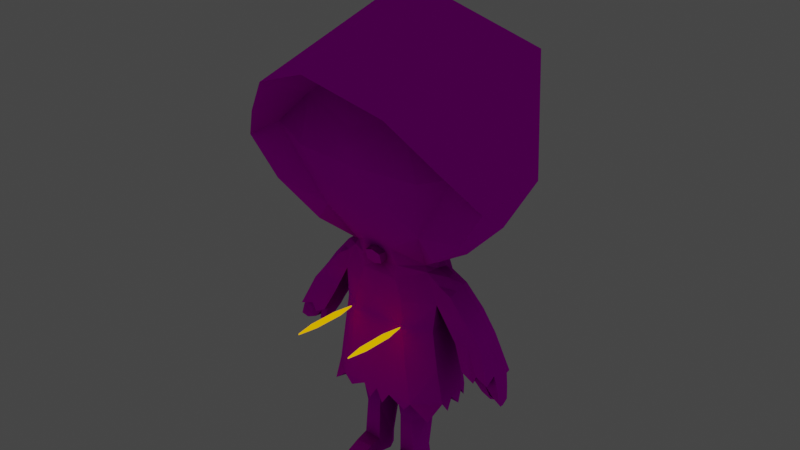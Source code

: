 # Source: character.blend  (saved by Blender 2.83.18; exported with 4.5.12 LTS)
import bpy
from mathutils import Matrix  # noqa: F401  (used for matrix-valued properties, if any)

bpy.ops.wm.read_factory_settings(use_empty=True)
scene = bpy.context.scene
scene.name = 'Scene'

# ---- images (referenced by path relative to the original .blend; pixels are not part of the script)
import os
ASSET_DIR = os.environ.get("B2B_ASSET_DIR", "")  # directory of the original .blend (textures are referenced by path, not embedded)
HERE = os.path.dirname(os.path.abspath(__file__))  # packed textures are extracted next to this script under _unpacked/

def load_image(name, relpath, width, height, colorspace="sRGB"):
    """Load a texture the original file referenced (path relative to the .blend, or extracted next to this script)."""
    p = next((c for c in (os.path.join(HERE, relpath), os.path.join(ASSET_DIR, relpath)) if relpath and os.path.exists(c)), "")
    if p:
        img = bpy.data.images.load(p, check_existing=True)
        img.name = name
    else:  # same state as the original file: an image datablock whose file is absent (Cycles renders it pink)
        img = bpy.data.images.new(name, width, height)
        img.source = "FILE"
        img.filepath = "//" + (relpath or name)
    img.colorspace_settings.name = colorspace
    return img
img_character_uvs_color_no_mesh_png_001 = load_image('character UVs color no mesh.png.001', 'character UVs color no mesh.png', 1024, 1024, 'sRGB')

# ---- materials (node trees are filled in below, after node groups)
mat_material_001 = bpy.data.materials.new('Material.001')
mat_material_002 = bpy.data.materials.new('Material.002')
mat_material_002.diffuse_color = (1.0, 0.9335, 0.9626, 1.0)

# ---- material node trees
mat_material_001.use_nodes = True; mat_material_001.node_tree.nodes.clear()
_N = mat_material_001.node_tree.nodes; _L = mat_material_001.node_tree.links
n0 = _N.new('ShaderNodeOutputMaterial'); n0.name = 'Material Output'; n0.location = (601, 309)
n1 = _N.new('ShaderNodeAmbientOcclusion'); n1.name = 'Ambient Occlusion'; n1.location = (-417, 26)
n1.width = 171
n2 = _N.new('ShaderNodeTexImage'); n2.name = 'Image Texture'; n2.location = (-478, 320)
n2.image = img_character_uvs_color_no_mesh_png_001
n3 = _N.new('ShaderNodeBsdfDiffuse'); n3.name = 'Diffuse BSDF'; n3.location = (371, 323)
n3.inputs[1].default_value = 1.0
n4 = _N.new('ShaderNodeInvert'); n4.name = 'Invert'; n4.location = (-204, 84)
n5 = _N.new('ShaderNodeVectorMath'); n5.name = 'Vector Math'; n5.location = (59, 331)
n5.operation = 'SUBTRACT'
_L.new(n1.outputs[0], n4.inputs[1])
_L.new(n2.outputs[0], n5.inputs[0])
_L.new(n5.outputs[0], n3.inputs[0])
_L.new(n3.outputs[0], n0.inputs[0])
_L.new(n4.outputs[0], n5.inputs[1])
n0.is_active_output = True
mat_material_002.use_nodes = True; mat_material_002.node_tree.nodes.clear()
_N = mat_material_002.node_tree.nodes; _L = mat_material_002.node_tree.links
n0 = _N.new('ShaderNodeOutputMaterial'); n0.name = 'Material Output'; n0.location = (300, 300)
n1 = _N.new('ShaderNodeEmission'); n1.name = 'Emission'; n1.location = (10, 300)
n1.inputs[0].default_value = (1.0, 0.465, 0.0, 1.0)
_L.new(n1.outputs[0], n0.inputs[0])
n0.is_active_output = True

# ---- world
world_world = bpy.data.worlds.new('World'); scene.world = world_world
world_world.use_nodes = True; world_world.node_tree.nodes.clear()
_N = world_world.node_tree.nodes; _L = world_world.node_tree.links
n0 = _N.new('ShaderNodeOutputWorld'); n0.name = 'World Output'; n0.location = (300, 300)
n1 = _N.new('ShaderNodeBackground'); n1.name = 'Background'; n1.location = (10, 300)
n1.inputs[0].default_value = (0.05088, 0.05088, 0.05088, 1.0)
_L.new(n1.outputs[0], n0.inputs[0])
n0.is_active_output = True
world_world.color = (0.05088, 0.05088, 0.05088)
world_world.use_sun_shadow = False
world_world.sun_shadow_jitter_overblur = 0.0

# ---- meshes
me_cube_002 = bpy.data.meshes.new('Cube.002')
me_cube_002.from_pydata([(0.7908, -0.2787, -1.376), (0.4953, -0.2439, 0.3445), (0.7345, 0.2212, -1.369), (1.429, -0.141, 1.082), (0.0, 0.3275, -1.39), (0.0, 0.3923, 0.441), (0.0, -0.5229, -1.376), (0.0, -0.4451, 0.3445), (0.6372, 0.1214, -0.3096), (0.6372, -0.2821, -0.4418), (0.0, -0.4768, -0.5085), (0.0, 0.3275, -0.3779), (0.7126, 0.1418, -0.8258), (0.7126, -0.2872, -0.9351), (0.0, -0.4857, -0.8917), (0.0, 0.2925, -0.9513), (1.06, 0.3559, 1.073), (0.5053, -0.5229, -1.376), (0.49, 0.3004, -1.384), (0.2477, -0.4451, 0.3445), (0.3627, -0.484, -0.5085), (0.3025, 0.3275, -0.3779), (0.3243, 0.2925, -0.9513), (0.404, -0.49, -0.9038), (0.5114, 0.1067, 0.4475), (0.5308, -0.261, 0.2762), (0.0, -0.4797, 0.1978), (0.0, 0.2623, 0.2652), (0.2303, -0.4589, 0.1781), (0.2636, 0.2825, 0.4348), (0.6568, 0.1064, -0.005635), (0.6698, -0.2609, -0.09109), (0.0, -0.5026, -0.08985), (0.0, 0.3121, 0.006694), (0.321, -0.4578, -0.0864), (0.2933, 0.3121, 0.006694), (0.8416, 0.05972, 0.1285), (0.8261, -0.2162, 0.04173), (1.063, 0.08244, -0.1292), (1.062, -0.2221, -0.2275), (0.8796, 0.1438, -0.4642), (0.9111, -0.2232, -0.5161), (1.235, 0.08931, -0.3873), (1.245, -0.2197, -0.4402), (1.099, 0.1344, -0.8327), (1.052, -0.2795, -0.8065), (1.394, 0.1696, -0.8659), (1.419, -0.3038, -0.8373), (0.7977, 0.07001, -1.344), (1.033, -0.2177, 0.6641), (0.0, 0.04128, -1.349), (0.6463, -0.003773, -0.349), (0.7217, 0.008902, -0.8581), (0.4552, 0.1856, -1.369), (0.5691, -0.03264, 0.4237), (0.6114, 0.03156, -0.09894), (0.8533, -0.02271, 0.1426), (1.083, -0.009036, -0.1233), (0.8812, 0.03021, -0.4845), (1.261, -0.0009183, -0.3681), (1.062, 0.03129, -0.8615), (1.452, 0.03188, -0.8031), (0.3881, -0.3212, -1.372), (0.0, -0.2516, -1.363), (0.1609, 0.3178, -1.435), (0.1928, -0.5292, -1.376), (0.08663, 0.08613, -1.372), (0.1228, -0.3066, -1.371), (0.362, 0.03667, -2.336), (0.3851, -0.2959, -2.315), (0.1786, 0.0051, -2.358), (0.1695, -0.2905, -2.337), (0.3461, -0.2917, -1.823), (0.3908, 0.07812, -1.807), (0.1613, -0.2784, -1.818), (0.1252, 0.05351, -1.818), (0.4244, 0.1061, -1.563), (0.09459, 0.07981, -1.572), (0.3785, -0.3167, -1.575), (0.1308, -0.3021, -1.573), (0.4274, -0.1088, -1.815), (0.4715, -0.1132, -1.368), (0.4613, -0.1128, -1.569), (0.3985, -0.08916, -2.346), (0.07036, -0.08086, -1.814), (0.03177, -0.06163, -1.367), (0.1237, -0.1005, -2.355), (0.03978, -0.07528, -1.569), (0.2312, 0.1036, -1.561), (0.2233, 0.02651, -2.344), (0.2289, 0.07648, -1.806), (0.2339, 0.1104, -1.361), (0.4403, -0.09203, -2.56), (0.4539, -0.2388, -2.56), (0.2641, 0.01922, -2.56), (0.1887, 0.008299, -2.56), (0.1759, -0.256, -2.56), (0.1375, -0.1118, -2.56), (0.4028, 0.02938, -2.56), (0.399, -0.6114, -2.437), (0.1922, -0.6036, -2.446), (0.4008, -0.6414, -2.56), (0.1934, -0.6219, -2.56), (0.1706, -0.4486, -2.359), (0.381, -0.4639, -2.352), (0.4429, -0.4058, -2.56), (0.1685, -0.4004, -2.56), (0.6013, -0.1384, 0.3831), (0.6417, -0.143, -0.3954), (0.7172, -0.1392, -0.8966), (0.5835, -0.1485, 0.3064), (0.6392, -0.1521, -0.1221), (0.8397, -0.1194, 0.09217), (1.072, -0.1156, -0.1754), (0.8962, -0.09648, -0.5003), (1.253, -0.1103, -0.4042), (1.062, -0.1968, -0.809), (1.427, -0.1811, -0.7504), (0.7942, -0.1043, -1.36), (0.6394, 0.06143, 0.2292), (0.8597, 0.09442, -0.0674), (0.6685, -0.2277, 0.1417), (0.866, -0.2415, -0.1593), (1.057, 0.1165, -0.4257), (1.078, -0.2214, -0.4782), (1.247, 0.148, -0.8165), (1.255, -0.2815, -0.7857), (1.243, 0.05783, -0.8304), (0.7209, -0.03647, 0.2453), (1.245, -0.189, -0.7797), (0.7271, -0.1272, 0.2289), (1.497, -0.08216, -1.161), (1.528, -0.05546, -1.071), (1.385, -0.03081, -1.132), (1.387, -0.1057, -1.121), (1.524, -0.2003, -1.075), (1.497, -0.1302, -1.159), (1.487, -0.1905, -0.9266), (1.496, -0.0138, -0.9352), (1.404, 0.008236, -1.069), (1.267, -0.1147, -0.9872), (1.386, -0.17, -1.023), (1.312, 0.01979, -1.072), (1.296, -0.04681, -1.185), (1.308, -0.06453, -1.177), (1.347, -0.01819, -1.182), (1.351, -0.03922, -1.178), (1.334, 0.008403, -1.118), (1.213, 0.01968, -1.097), (1.315, -0.09088, -1.112), (1.218, -0.1045, -1.092), (1.772, -0.0739, 1.694), (1.62, -0.7949, 1.529), (1.307, -0.7009, 1.044), (0.8243, -0.545, 0.6276), (0.0, -0.4951, 0.5463), (0.0, -0.8976, 1.628), (0.1956, -0.4951, 0.5572), (1.207, -0.725, 1.775), (0.0, -1.569, 2.81), (0.0, -0.9651, 2.733), (1.263, -1.073, 1.983), (0.0, -0.9091, 2.078), (0.0, 1.429, 2.451), (0.0, 0.04695, 3.433), (0.9645, 1.112, 2.593), (0.6491, 0.7879, 0.9901), (0.8247, -1.338, 2.481), (0.0, 1.061, 0.9197), (0.6423, -0.8177, 2.267), (0.0, -0.6764, 0.9197), (0.4023, -0.7907, 1.236), (0.6486, -0.5776, 0.8724), (0.8055, -0.8099, 1.625), (0.09495, -0.5421, -1.529), (0.4061, -0.5136, -1.501), (0.7173, -0.4589, -1.569), (0.7989, -0.1835, -1.517), (0.7903, 0.03398, -1.525), (0.792, 0.1346, -1.454), (0.5921, 0.2854, -1.48), (0.3143, 0.2251, -1.575), (0.1189, 0.3091, -1.538), (1.207, -0.271, -0.9012), (1.214, 0.1514, -0.9758), (0.6148, -0.02333, 0.2918), (0.0, -0.493, 0.5382), (0.0, -0.4909, 0.5398), (0.0, -0.443, 0.3462), (0.1135, -0.4773, 0.4846), (0.1143, -0.4545, 0.3953), (0.0, -0.5804, 0.5174), (0.0, -0.5324, 0.3237), (0.1024, -0.5712, 0.4802), (0.1026, -0.5402, 0.3569)], [], [(16, 24, 29), (110, 1, 25), (81, 178, 118), (1, 157, 19), (130, 112, 56, 128), (20, 34, 32, 10), (109, 9, 13), (35, 30, 8, 21), (18, 2, 180), (118, 0, 177), (152, 153, 3, 151), (83, 69, 93, 92), (18, 64, 22), (169, 158, 161, 167), (80, 72, 69, 83), (73, 80, 83, 68), (27, 35, 33), (23, 65, 17), (6, 65, 14), (120, 119, 36, 38), (35, 24, 30), (12, 2, 18, 22), (108, 31, 9), (20, 23, 13, 9), (15, 22, 64, 4), (113, 37, 39), (169, 162, 156, 173), (55, 30, 40, 58), (122, 37, 121), (25, 28, 34, 31), (160, 169, 167, 159), (120, 38, 42, 123), (20, 9, 31, 34), (127, 125, 46, 61), (25, 1, 19, 28), (123, 42, 46, 125), (58, 40, 44, 60), (114, 58, 60, 116), (42, 59, 61, 46), (139, 138, 132, 131), (57, 42, 38), (111, 55, 58, 114), (128, 36, 119), (36, 57, 38), (8, 30, 55, 51), (18, 53, 91), (165, 163, 164), (12, 52, 48), (12, 8, 51, 52), (53, 180, 2), (24, 3, 49, 54), (62, 65, 67), (176, 62, 0), (67, 6, 63), (4, 66, 50), (115, 59, 113, 39), (15, 11, 21, 22), (27, 5, 29), (50, 85, 63), (28, 26, 32, 34), (5, 168, 166, 16, 29), (74, 84, 86, 71), (79, 87, 84, 74), (75, 90, 89, 70), (121, 37, 112, 130), (112, 37, 113, 57), (77, 88, 90, 75), (25, 121, 130, 110), (76, 82, 80, 73), (53, 81, 82, 76), (62, 79, 78), (66, 91, 88, 77), (67, 87, 79), (82, 62, 78), (49, 3, 153, 154), (99, 100, 102, 101), (86, 84, 75, 70), (84, 87, 77, 75), (87, 85, 66, 77), (90, 88, 76, 73), (89, 90, 73, 68), (88, 91, 53, 76), (95, 94, 98, 92, 93, 96, 97), (86, 70, 95, 97), (171, 170, 157, 172), (83, 98, 68), (86, 96, 71), (70, 89, 94, 95), (89, 68, 98, 94), (69, 71, 103, 104), (105, 99, 101), (106, 105, 101, 102), (106, 100, 103), (71, 106, 103), (96, 93, 105, 106), (69, 105, 93), (72, 74, 71, 69), (6, 174, 65), (31, 111, 114, 41), (129, 47, 126), (41, 116, 45), (115, 61, 59), (113, 59, 57), (43, 124, 45, 183, 126), (186, 187, 189), (51, 55, 111, 108), (107, 49, 1), (48, 118, 178), (52, 108, 109), (54, 107, 110), (141, 137, 129, 140), (129, 126, 183), (54, 185, 24), (137, 132, 138), (40, 123, 125, 184, 44), (184, 125, 127), (30, 120, 123, 40), (39, 124, 43), (43, 126, 47), (31, 121, 25), (28, 19, 7, 26), (30, 119, 120), (136, 132, 135), (134, 131, 136), (104, 103, 100, 99), (141, 135, 137), (142, 139, 131, 133), (140, 133, 134), (148, 147, 145, 143), (127, 142, 60), (129, 137, 117), (1, 154, 172, 157), (117, 138, 61), (127, 61, 138, 139), (143, 146, 144), (147, 146, 145), (149, 144, 146), (150, 143, 144), (60, 150, 116), (140, 150, 149), (142, 140, 149, 147), (60, 142, 147, 148), (154, 153, 172), (158, 153, 152), (168, 163, 166), (16, 165, 151), (159, 167, 164), (167, 151, 165), (181, 91, 64), (43, 47, 117, 115), (23, 20, 10, 14), (173, 158, 169), (78, 79, 74, 72), (39, 122, 41, 124), (50, 66, 85), (152, 151, 161), (161, 158, 152), (170, 155, 157), (158, 173, 172), (171, 156, 170), (62, 176, 17), (49, 154, 1), (81, 53, 48), (169, 160, 162), (173, 156, 171), (173, 171, 172), (136, 135, 141, 134), (165, 166, 163), (16, 166, 165), (21, 8, 12, 22), (29, 24, 27), (24, 35, 27), (62, 67, 79), (67, 85, 87), (82, 81, 62), (85, 67, 63), (86, 97, 96), (105, 104, 99), (106, 102, 100), (69, 104, 105), (110, 107, 1), (118, 13, 0), (109, 108, 9), (118, 109, 13), (179, 53, 2), (108, 111, 31), (122, 39, 37), (124, 41, 45), (122, 31, 41), (39, 43, 115), (62, 175, 65), (57, 59, 42), (128, 56, 36), (36, 56, 57), (83, 92, 98), (71, 96, 106), (3, 16, 151), (129, 117, 47), (41, 114, 116), (115, 117, 61), (57, 56, 112), (48, 52, 109), (52, 51, 108), (66, 64, 91), (16, 3, 24), (137, 135, 132), (182, 66, 4), (31, 122, 121), (136, 131, 132), (134, 133, 131), (141, 140, 134), (140, 142, 133), (0, 62, 81), (129, 116, 140), (117, 137, 138), (143, 145, 146), (147, 149, 146), (149, 150, 144), (150, 148, 143), (60, 148, 150), (140, 116, 150), (167, 165, 164), (167, 161, 151), (67, 174, 6), (80, 82, 78, 72), (0, 81, 177), (81, 118, 177), (62, 17, 175), (81, 48, 178), (179, 48, 53), (53, 18, 180), (181, 18, 91), (182, 64, 66), (183, 45, 116), (116, 129, 183), (127, 60, 184), (60, 44, 184), (30, 24, 119), (110, 130, 128), (128, 185, 110), (54, 49, 107), (54, 110, 185), (128, 119, 185), (185, 119, 24), (0, 17, 176), (127, 139, 142), (188, 190, 194, 192), (192, 194, 193, 191), (189, 187, 191, 193), (190, 189, 193, 194), (174, 67, 65), (14, 65, 23), (65, 175, 17), (48, 109, 118), (179, 2, 48), (2, 12, 48), (18, 181, 64), (64, 182, 4), (0, 13, 17), (13, 23, 17), (153, 158, 172), (190, 188, 7), (157, 155, 189), (155, 186, 189), (190, 7, 19), (189, 190, 19), (189, 19, 157), (11, 33, 35, 21)])
_k = set([(68, 83), (68, 89), (69, 71), (69, 83), (70, 86), (70, 89), (71, 86)])
me_cube_002.attributes.new('sharp_edge', 'BOOLEAN', 'EDGE').data.foreach_set('value', [ (min(e.vertices), max(e.vertices)) in _k for e in me_cube_002.edges])
_uv = me_cube_002.uv_layers.new(name='UVMap')
_uv.uv.foreach_set('vector', [0.3196, 0.5252, 0.3816, 0.6638, 0.3395, 0.7038, 0.5753, 0.763, 0.556, 0.775, 0.5538, 0.762, 0.928, 0.3915, 0.9386, 0.4238, 0.9241, 0.4379, 0.4561, 0.6625, 0.5528, 0.6708, 0.5141, 0.7009, 0.9352, 0.793, 0.9317, 0.8207, 0.9163, 0.8142, 0.9209, 0.7886, 0.7938, 0.6218, 0.7936, 0.6945, 0.7382, 0.699, 0.7321, 0.6273, 0.927, 0.5314, 0.9109, 0.6121, 0.9006, 0.528, 0.6666, 0.6891, 0.5976, 0.6934, 0.5975, 0.6419, 0.6624, 0.6261, 0.6196, 0.4598, 0.5811, 0.4621, 0.6047, 0.4554, 0.9241, 0.4379, 0.8882, 0.4325, 0.9122, 0.4244, 0.4451, 0.3889, 0.4666, 0.463, 0.3909, 0.4764, 0.3586, 0.402, 0.1166, 0.8254, 0.1193, 0.8606, 0.081, 0.8468, 0.08231, 0.8252, 0.6196, 0.4598, 0.6691, 0.4471, 0.6525, 0.5306, 0.5752, 0.2041, 0.5211, 0.3505, 0.4684, 0.2894, 0.4683, 0.1707, 0.9009, 0.2317, 0.897, 0.199, 0.9794, 0.195, 0.987, 0.228, 0.8946, 0.06287, 0.9054, 0.03358, 0.987, 0.06006, 0.9799, 0.07999, 0.7149, 0.7328, 0.6666, 0.6891, 0.7149, 0.6885, 0.7953, 0.5542, 0.7566, 0.4748, 0.802, 0.4764, 0.7213, 0.4742, 0.7566, 0.4748, 0.7266, 0.5617, 0.88, 0.8314, 0.9022, 0.776, 0.9039, 0.8128, 0.8913, 0.8616, 0.6666, 0.6891, 0.627, 0.7679, 0.5976, 0.6934, 0.5834, 0.5547, 0.5811, 0.4621, 0.6196, 0.4598, 0.6525, 0.5306, 0.9351, 0.6173, 0.9207, 0.6707, 0.9109, 0.6121, 0.7938, 0.6218, 0.7953, 0.5542, 0.8579, 0.545, 0.8525, 0.6303, 0.7075, 0.5267, 0.6525, 0.5306, 0.6691, 0.4471, 0.6994, 0.4485, 0.921, 0.8744, 0.9469, 0.8282, 0.9374, 0.8836, 0.6764, 0.07742, 0.7821, 0.1072, 0.7825, 0.1803, 0.652, 0.1814, 0.8483, 0.7995, 0.8694, 0.7991, 0.8338, 0.8721, 0.8161, 0.8681, 0.9592, 0.8586, 0.9469, 0.8282, 0.9591, 0.7992, 0.8451, 0.7552, 0.7824, 0.7414, 0.7936, 0.6945, 0.8623, 0.69, 0.5846, 0.0378, 0.5752, 0.2041, 0.4683, 0.1707, 0.4632, 0.0002446, 0.88, 0.8314, 0.8913, 0.8616, 0.8791, 0.9064, 0.8561, 0.8896, 0.7938, 0.6218, 0.8525, 0.6303, 0.8623, 0.69, 0.7936, 0.6945, 0.2496, 0.9488, 0.237, 0.9642, 0.2081, 0.9463, 0.2201, 0.9132, 0.8451, 0.7552, 0.8426, 0.7684, 0.7879, 0.7699, 0.7824, 0.7414, 0.8561, 0.8896, 0.8791, 0.9064, 0.8394, 0.9791, 0.8287, 0.9548, 0.8161, 0.8681, 0.8338, 0.8721, 0.8104, 0.9377, 0.7922, 0.9326, 0.7958, 0.8634, 0.8161, 0.8681, 0.7922, 0.9326, 0.7592, 0.9113, 0.8791, 0.9064, 0.8935, 0.9098, 0.8669, 0.9818, 0.8394, 0.9791, 0.2578, 0.9027, 0.2406, 0.8989, 0.2508, 0.8941, 0.2544, 0.8928, 0.905, 0.8656, 0.8791, 0.9064, 0.8913, 0.8616, 0.8185, 0.7919, 0.8483, 0.7995, 0.8161, 0.8681, 0.7958, 0.8634, 0.9209, 0.7886, 0.9039, 0.8128, 0.9022, 0.776, 0.9039, 0.8128, 0.905, 0.8656, 0.8913, 0.8616, 0.9812, 0.6267, 0.987, 0.6777, 0.9705, 0.6639, 0.9595, 0.6223, 0.6196, 0.4598, 0.6201, 0.4363, 0.6519, 0.4125, 0.1718, 0.3618, 0.0002446, 0.4024, 0.1331, 0.096, 0.9753, 0.5389, 0.9528, 0.5351, 0.9577, 0.4345, 0.9753, 0.5389, 0.9812, 0.6267, 0.9595, 0.6223, 0.9528, 0.5351, 0.6201, 0.4363, 0.6047, 0.4554, 0.5811, 0.4621, 0.3816, 0.6638, 0.3909, 0.4764, 0.4237, 0.5532, 0.4085, 0.6519, 0.7909, 0.439, 0.7566, 0.4748, 0.7438, 0.4383, 0.8206, 0.465, 0.7909, 0.439, 0.8623, 0.4658, 0.7438, 0.4383, 0.7213, 0.4742, 0.7233, 0.428, 0.6994, 0.4485, 0.6755, 0.4071, 0.6901, 0.3955, 0.9093, 0.9183, 0.8935, 0.9098, 0.921, 0.8744, 0.9374, 0.8836, 0.7075, 0.5267, 0.7131, 0.6238, 0.6624, 0.6261, 0.6525, 0.5306, 0.3405, 0.7659, 0.3012, 0.7459, 0.3395, 0.7038, 0.7249, 0.3781, 0.7302, 0.3959, 0.7233, 0.428, 0.7824, 0.7414, 0.7429, 0.7482, 0.7382, 0.699, 0.7936, 0.6945, 0.3012, 0.7459, 0.1478, 0.6643, 0.2425, 0.5799, 0.3196, 0.5252, 0.3395, 0.7038, 0.8934, 0.1676, 0.8905, 0.1311, 0.979, 0.1298, 0.979, 0.1609, 0.8529, 0.1691, 0.8505, 0.1314, 0.8905, 0.1311, 0.8934, 0.1676, 0.8909, 0.1071, 0.8908, 0.08948, 0.9781, 0.1024, 0.9797, 0.1106, 0.9591, 0.7992, 0.9469, 0.8282, 0.9317, 0.8207, 0.9352, 0.793, 0.9317, 0.8207, 0.9469, 0.8282, 0.921, 0.8744, 0.905, 0.8656, 0.8511, 0.106, 0.851, 0.08408, 0.8908, 0.08948, 0.8909, 0.1071, 0.9674, 0.7655, 0.9591, 0.7992, 0.9352, 0.793, 0.9444, 0.7662, 0.8539, 0.05198, 0.8691, 0.01876, 0.9054, 0.03358, 0.8946, 0.06287, 0.8196, 0.04605, 0.8414, 0.005127, 0.8691, 0.01876, 0.8539, 0.05198, 0.8262, 0.2121, 0.8529, 0.1691, 0.8575, 0.2069, 0.8201, 0.1052, 0.8197, 0.08198, 0.851, 0.08408, 0.8511, 0.106, 0.8215, 0.1709, 0.8505, 0.1314, 0.8529, 0.1691, 0.8628, 0.2407, 0.8262, 0.2121, 0.8575, 0.2069, 0.4237, 0.5532, 0.3909, 0.4764, 0.4666, 0.463, 0.4874, 0.5643, 0.06425, 0.9295, 0.0303, 0.9219, 0.03403, 0.903, 0.06852, 0.9088, 0.979, 0.1298, 0.8905, 0.1311, 0.8909, 0.1071, 0.9797, 0.1106, 0.8905, 0.1311, 0.8505, 0.1314, 0.8511, 0.106, 0.8909, 0.1071, 0.8505, 0.1314, 0.8191, 0.1299, 0.8201, 0.1052, 0.8511, 0.106, 0.8908, 0.08948, 0.851, 0.08408, 0.8539, 0.05198, 0.8946, 0.06287, 0.9781, 0.1024, 0.8908, 0.08948, 0.8946, 0.06287, 0.9799, 0.07999, 0.851, 0.08408, 0.8197, 0.08198, 0.8196, 0.04605, 0.8539, 0.05198, 0.04645, 0.8026, 0.05889, 0.8023, 0.08173, 0.8051, 0.08231, 0.8252, 0.081, 0.8468, 0.03739, 0.8435, 0.03804, 0.8202, 0.007243, 0.813, 0.0135, 0.7931, 0.04645, 0.8026, 0.03804, 0.8202, 0.7157, 0.2441, 0.7782, 0.3012, 0.7427, 0.3655, 0.6712, 0.3092, 0.1166, 0.8254, 0.08173, 0.8051, 0.1193, 0.8039, 0.007243, 0.813, 0.03739, 0.8435, 0.0002446, 0.8447, 0.04561, 0.7687, 0.05399, 0.7664, 0.05889, 0.8023, 0.04645, 0.8026, 0.05399, 0.7664, 0.07781, 0.7665, 0.08173, 0.8051, 0.05889, 0.8023, 0.04829, 0.9849, 0.01297, 0.9761, 0.01992, 0.9502, 0.05475, 0.9567, 0.07698, 0.8716, 0.08952, 0.9083, 0.06852, 0.9088, 0.03444, 0.8665, 0.07698, 0.8716, 0.06852, 0.9088, 0.03403, 0.903, 0.03444, 0.8665, 0.01473, 0.8993, 0.001325, 0.8719, 0.0002446, 0.8447, 0.03444, 0.8665, 0.001325, 0.8719, 0.03739, 0.8435, 0.081, 0.8468, 0.07698, 0.8716, 0.03444, 0.8665, 0.1193, 0.8606, 0.07698, 0.8716, 0.081, 0.8468, 0.897, 0.199, 0.8934, 0.1676, 0.979, 0.1609, 0.9794, 0.195, 0.7213, 0.4742, 0.7403, 0.4654, 0.7566, 0.4748, 0.8017, 0.7826, 0.8185, 0.7919, 0.7958, 0.8634, 0.7753, 0.8586, 0.2434, 0.8346, 0.1959, 0.8409, 0.2284, 0.8204, 0.7753, 0.8586, 0.7592, 0.9113, 0.7467, 0.9052, 0.9093, 0.9183, 0.8669, 0.9818, 0.8935, 0.9098, 0.921, 0.8744, 0.8935, 0.9098, 0.905, 0.8656, 0.9256, 0.9266, 0.953, 0.9209, 0.9794, 0.9705, 0.9614, 0.996, 0.946, 0.9809, 0.5834, 0.7007, 0.5834, 0.7013, 0.5565, 0.6947, 0.9595, 0.6223, 0.9705, 0.6639, 0.939, 0.6633, 0.9351, 0.6173, 0.4306, 0.6466, 0.4237, 0.5532, 0.4561, 0.6625, 0.9577, 0.4345, 0.9241, 0.4379, 0.9386, 0.4238, 0.9528, 0.5351, 0.9351, 0.6173, 0.927, 0.5314, 0.6016, 0.7721, 0.582, 0.7745, 0.5753, 0.763, 0.257, 0.8839, 0.2441, 0.8817, 0.2434, 0.8346, 0.2784, 0.8717, 0.2434, 0.8346, 0.2284, 0.8204, 0.2487, 0.8015, 0.6016, 0.7721, 0.593, 0.7502, 0.627, 0.7679, 0.2441, 0.8817, 0.2508, 0.8941, 0.2406, 0.8989, 0.8338, 0.8721, 0.8561, 0.8896, 0.8287, 0.9548, 0.8049, 0.9681, 0.8104, 0.9377, 0.2671, 0.9826, 0.237, 0.9642, 0.2496, 0.9488, 0.8694, 0.7991, 0.88, 0.8314, 0.8561, 0.8896, 0.8338, 0.8721, 0.9374, 0.8836, 0.953, 0.9209, 0.9256, 0.9266, 0.9256, 0.9266, 0.946, 0.9809, 0.9232, 0.9998, 0.9812, 0.8324, 0.9591, 0.7992, 0.9674, 0.7655, 0.7824, 0.7414, 0.7879, 0.7699, 0.7456, 0.7738, 0.7429, 0.7482, 0.8694, 0.7991, 0.9022, 0.776, 0.88, 0.8314, 0.2541, 0.8914, 0.2508, 0.8941, 0.2524, 0.889, 0.2589, 0.8905, 0.2544, 0.8928, 0.2541, 0.8914, 0.05475, 0.9567, 0.01992, 0.9502, 0.0303, 0.9219, 0.06425, 0.9295, 0.257, 0.8839, 0.2524, 0.889, 0.2441, 0.8817, 0.2731, 0.9058, 0.2578, 0.9027, 0.2544, 0.8928, 0.2605, 0.896, 0.2784, 0.8717, 0.2605, 0.896, 0.2589, 0.8905, 0.4372, 0.9451, 0.4339, 0.9354, 0.437, 0.9355, 0.4384, 0.9365, 0.4188, 0.9803, 0.4199, 0.9332, 0.4529, 0.9841, 0.2434, 0.8346, 0.2441, 0.8817, 0.2175, 0.8662, 0.4561, 0.6625, 0.4874, 0.5643, 0.545, 0.5526, 0.5528, 0.6708, 0.2175, 0.8662, 0.2406, 0.8989, 0.2201, 0.9132, 0.2496, 0.9488, 0.2201, 0.9132, 0.2406, 0.8989, 0.2578, 0.9027, 0.4384, 0.9365, 0.4373, 0.935, 0.4387, 0.9355, 0.4339, 0.9354, 0.4373, 0.935, 0.437, 0.9355, 0.4398, 0.9318, 0.4387, 0.9355, 0.4373, 0.935, 0.447, 0.9367, 0.4384, 0.9365, 0.4387, 0.9355, 0.4529, 0.9841, 0.447, 0.9367, 0.5018, 0.9553, 0.4545, 0.9175, 0.447, 0.9367, 0.4398, 0.9318, 0.4199, 0.9332, 0.4545, 0.9175, 0.4398, 0.9318, 0.4339, 0.9354, 0.4529, 0.9841, 0.4199, 0.9332, 0.4339, 0.9354, 0.4372, 0.9451, 0.4874, 0.5643, 0.4666, 0.463, 0.545, 0.5526, 0.5211, 0.3505, 0.4666, 0.463, 0.4451, 0.3889, 0.1478, 0.6643, 0.0002446, 0.4024, 0.2425, 0.5799, 0.3196, 0.5252, 0.1718, 0.3618, 0.3586, 0.402, 0.4632, 0.0002446, 0.4683, 0.1707, 0.1331, 0.096, 0.4683, 0.1707, 0.3586, 0.402, 0.1718, 0.3618, 0.649, 0.4412, 0.6519, 0.4125, 0.6691, 0.4471, 0.9256, 0.9266, 0.9232, 0.9998, 0.9045, 0.9823, 0.9093, 0.9183, 0.7953, 0.5542, 0.7938, 0.6218, 0.7321, 0.6273, 0.7266, 0.5617, 0.652, 0.1814, 0.5851, 0.1592, 0.6764, 0.07742, 0.8575, 0.2069, 0.8529, 0.1691, 0.8934, 0.1676, 0.897, 0.199, 0.9374, 0.8836, 0.9592, 0.8586, 0.9812, 0.9143, 0.953, 0.9209, 0.6901, 0.3955, 0.6755, 0.4071, 0.6796, 0.3781, 0.4451, 0.3889, 0.3586, 0.402, 0.4684, 0.2894, 0.4684, 0.2894, 0.5211, 0.3505, 0.4451, 0.3889, 0.7782, 0.3012, 0.7745, 0.3688, 0.7427, 0.3655, 0.5851, 0.1592, 0.652, 0.1814, 0.6712, 0.3092, 0.7157, 0.2441, 0.7825, 0.1803, 0.7782, 0.3012, 0.7909, 0.439, 0.8206, 0.465, 0.802, 0.4764, 0.4237, 0.5532, 0.4874, 0.5643, 0.4561, 0.6625, 0.928, 0.3915, 0.9712, 0.3837, 0.9577, 0.4345, 0.6764, 0.07742, 0.7825, 0.0002446, 0.7821, 0.1072, 0.652, 0.1814, 0.7825, 0.1803, 0.7157, 0.2441, 0.652, 0.1814, 0.7157, 0.2441, 0.6712, 0.3092, 0.2541, 0.8914, 0.2524, 0.889, 0.257, 0.8839, 0.2589, 0.8905, 0.1718, 0.3618, 0.2425, 0.5799, 0.0002446, 0.4024, 0.3196, 0.5252, 0.2425, 0.5799, 0.1718, 0.3618, 0.6624, 0.6261, 0.5975, 0.6419, 0.5834, 0.5547, 0.6525, 0.5306, 0.3395, 0.7038, 0.3816, 0.6638, 0.3405, 0.7659, 0.627, 0.7679, 0.6666, 0.6891, 0.7149, 0.7328, 0.8262, 0.2121, 0.8215, 0.1709, 0.8529, 0.1691, 0.8215, 0.1709, 0.8191, 0.1299, 0.8505, 0.1314, 0.8628, 0.2407, 0.8318, 0.2468, 0.8262, 0.2121, 0.7302, 0.3959, 0.7438, 0.4383, 0.7233, 0.428, 0.007243, 0.813, 0.03804, 0.8202, 0.03739, 0.8435, 0.07698, 0.8716, 0.109, 0.8873, 0.08952, 0.9083, 0.03444, 0.8665, 0.03403, 0.903, 0.01473, 0.8993, 0.1193, 0.8606, 0.109, 0.8873, 0.07698, 0.8716, 0.5753, 0.763, 0.582, 0.7745, 0.556, 0.775, 0.9241, 0.4379, 0.9006, 0.528, 0.8882, 0.4325, 0.927, 0.5314, 0.9351, 0.6173, 0.9109, 0.6121, 0.9241, 0.4379, 0.927, 0.5314, 0.9006, 0.528, 0.9714, 0.4222, 0.9712, 0.3837, 0.987, 0.4244, 0.9351, 0.6173, 0.939, 0.6633, 0.9207, 0.6707, 0.9592, 0.8586, 0.9374, 0.8836, 0.9469, 0.8282, 0.953, 0.9209, 0.9812, 0.9143, 0.9794, 0.9705, 0.9592, 0.8586, 0.9812, 0.8324, 0.9812, 0.9143, 0.9374, 0.8836, 0.9256, 0.9266, 0.9093, 0.9183, 0.7909, 0.439, 0.7855, 0.4667, 0.7566, 0.4748, 0.905, 0.8656, 0.8935, 0.9098, 0.8791, 0.9064, 0.9209, 0.7886, 0.9163, 0.8142, 0.9039, 0.8128, 0.9039, 0.8128, 0.9163, 0.8142, 0.905, 0.8656, 0.1166, 0.8254, 0.08231, 0.8252, 0.08173, 0.8051, 0.0002446, 0.8447, 0.03739, 0.8435, 0.03444, 0.8665, 0.3909, 0.4764, 0.3196, 0.5252, 0.3586, 0.402, 0.2434, 0.8346, 0.2175, 0.8662, 0.1959, 0.8409, 0.7753, 0.8586, 0.7958, 0.8634, 0.7592, 0.9113, 0.9093, 0.9183, 0.9045, 0.9823, 0.8669, 0.9818, 0.905, 0.8656, 0.9163, 0.8142, 0.9317, 0.8207, 0.9577, 0.4345, 0.9528, 0.5351, 0.927, 0.5314, 0.9528, 0.5351, 0.9595, 0.6223, 0.9351, 0.6173, 0.6755, 0.4071, 0.6691, 0.4471, 0.6519, 0.4125, 0.3196, 0.5252, 0.3909, 0.4764, 0.3816, 0.6638, 0.2441, 0.8817, 0.2524, 0.889, 0.2508, 0.8941, 0.6798, 0.4386, 0.6755, 0.4071, 0.6994, 0.4485, 0.9812, 0.8324, 0.9592, 0.8586, 0.9591, 0.7992, 0.2541, 0.8914, 0.2544, 0.8928, 0.2508, 0.8941, 0.2589, 0.8905, 0.2605, 0.896, 0.2544, 0.8928, 0.257, 0.8839, 0.2784, 0.8717, 0.2589, 0.8905, 0.2784, 0.8717, 0.2731, 0.9058, 0.2605, 0.896, 0.8882, 0.4325, 0.9002, 0.3693, 0.928, 0.3915, 0.5018, 0.9158, 0.5018, 0.9553, 0.4545, 0.9175, 0.2175, 0.8662, 0.2441, 0.8817, 0.2406, 0.8989, 0.4384, 0.9365, 0.437, 0.9355, 0.4373, 0.935, 0.4339, 0.9354, 0.4398, 0.9318, 0.4373, 0.935, 0.4398, 0.9318, 0.447, 0.9367, 0.4387, 0.9355, 0.447, 0.9367, 0.4372, 0.9451, 0.4384, 0.9365, 0.4529, 0.9841, 0.4372, 0.9451, 0.447, 0.9367, 0.4545, 0.9175, 0.5018, 0.9553, 0.447, 0.9367, 0.4683, 0.1707, 0.1718, 0.3618, 0.1331, 0.096, 0.4683, 0.1707, 0.4684, 0.2894, 0.3586, 0.402, 0.7438, 0.4383, 0.7403, 0.4654, 0.7213, 0.4742, 0.9009, 0.2317, 0.8628, 0.2407, 0.8575, 0.2069, 0.897, 0.199, 0.8882, 0.4325, 0.928, 0.3915, 0.9122, 0.4244, 0.928, 0.3915, 0.9241, 0.4379, 0.9122, 0.4244, 0.7909, 0.439, 0.802, 0.4764, 0.7855, 0.4667, 0.928, 0.3915, 0.9577, 0.4345, 0.9386, 0.4238, 0.9714, 0.4222, 0.9577, 0.4345, 0.9712, 0.3837, 0.6201, 0.4363, 0.6196, 0.4598, 0.6047, 0.4554, 0.649, 0.4412, 0.6196, 0.4598, 0.6519, 0.4125, 0.6798, 0.4386, 0.6691, 0.4471, 0.6755, 0.4071, 0.2487, 0.8015, 0.2884, 0.8069, 0.283, 0.8245, 0.283, 0.8245, 0.2434, 0.8346, 0.2487, 0.8015, 0.2496, 0.9488, 0.2884, 0.9387, 0.2671, 0.9826, 0.7922, 0.9326, 0.8104, 0.9377, 0.8049, 0.9681, 0.5976, 0.6934, 0.627, 0.7679, 0.6006, 0.7336, 0.9444, 0.7662, 0.9352, 0.793, 0.9209, 0.7886, 0.9209, 0.7886, 0.9209, 0.7685, 0.9444, 0.7662, 0.4085, 0.6519, 0.4237, 0.5532, 0.4306, 0.6466, 0.6016, 0.7721, 0.5753, 0.763, 0.593, 0.7502, 0.9209, 0.7886, 0.9022, 0.776, 0.9209, 0.7685, 0.593, 0.7502, 0.6006, 0.7336, 0.627, 0.7679, 0.8623, 0.4658, 0.802, 0.4764, 0.8206, 0.465, 0.2496, 0.9488, 0.2578, 0.9027, 0.2731, 0.9058, 0.8106, 0.3353, 0.8103, 0.3151, 0.8254, 0.3178, 0.8255, 0.3352, 0.842, 0.3233, 0.8254, 0.3178, 0.8254, 0.2972, 0.842, 0.291, 0.8104, 0.3002, 0.8103, 0.2797, 0.8253, 0.2795, 0.8254, 0.2972, 0.8103, 0.3151, 0.8104, 0.3002, 0.8254, 0.2972, 0.8254, 0.3178, 0.7403, 0.4654, 0.7438, 0.4383, 0.7566, 0.4748, 0.7266, 0.5617, 0.7566, 0.4748, 0.7953, 0.5542, 0.7566, 0.4748, 0.7855, 0.4667, 0.802, 0.4764, 0.9577, 0.4345, 0.927, 0.5314, 0.9241, 0.4379, 0.9714, 0.4222, 0.987, 0.4244, 0.9577, 0.4345, 0.987, 0.4244, 0.9753, 0.5389, 0.9577, 0.4345, 0.6196, 0.4598, 0.649, 0.4412, 0.6691, 0.4471, 0.6691, 0.4471, 0.6798, 0.4386, 0.6994, 0.4485, 0.8623, 0.4658, 0.8579, 0.545, 0.802, 0.4764, 0.8579, 0.545, 0.7953, 0.5542, 0.802, 0.4764, 0.4666, 0.463, 0.5211, 0.3505, 0.545, 0.5526, 0.5438, 0.7103, 0.5567, 0.7343, 0.5562, 0.7347, 0.5528, 0.6708, 0.5846, 0.6993, 0.5565, 0.6947, 0.5846, 0.6993, 0.5834, 0.7007, 0.5565, 0.6947, 0.5438, 0.7103, 0.5562, 0.7347, 0.5141, 0.7009, 0.5565, 0.6947, 0.5438, 0.7103, 0.5141, 0.7009, 0.5565, 0.6947, 0.5141, 0.7009, 0.5528, 0.6708, 0.7131, 0.6238, 0.7149, 0.6885, 0.6666, 0.6891, 0.6624, 0.6261])
me_cube_002.materials.append(mat_material_001)
me_cube_002.use_remesh_fix_poles = True
me_cube_002.use_remesh_preserve_attributes = False
me_cube_002.use_mirror_x = True
me_cube_002.update()
me_cube_003 = bpy.data.meshes.new('Cube.003')
me_cube_003.from_pydata([(0.4079, -0.8854, 1.505), (0.4079, -0.8854, 1.875), (0.4079, -0.8641, 1.505), (0.4079, -0.8641, 1.875), (0.3234, -0.8641, 1.505), (0.3234, -0.8641, 1.875), (0.3234, -0.8854, 1.505), (0.3234, -0.8854, 1.875), (0.3656, -0.8641, 2.122), (0.3656, -0.8854, 1.258), (0.3656, -0.8641, 1.258), (0.3656, -0.8854, 2.122), (0.4199, -0.8747, 1.504), (0.4199, -0.8747, 1.876), (0.3115, -0.8747, 1.877), (0.3115, -0.8747, 1.503), (0.3656, -0.8747, 2.134), (0.3656, -0.8747, 1.246)], [], [(10, 8, 3, 2), (12, 13, 1, 0), (17, 12, 0, 9), (16, 14, 7, 11), (9, 11, 7, 6), (0, 1, 11, 9), (13, 16, 11, 1), (15, 17, 9, 6), (4, 5, 8, 10), (4, 10, 17, 15), (3, 8, 16, 13), (8, 5, 14, 16), (10, 2, 12, 17), (2, 3, 13, 12)])
_uv = me_cube_003.uv_layers.new(name='UVMap')
_uv.uv.foreach_set('vector', [0.375, 0.4375, 0.625, 0.4375, 0.625, 0.5, 0.375, 0.5, 0.375, 0.625, 0.625, 0.625, 0.625, 0.75, 0.375, 0.75, 0.3125, 0.625, 0.375, 0.625, 0.375, 0.75, 0.3125, 0.75, 0.6875, 0.625, 0.75, 0.625, 0.75, 0.75, 0.6875, 0.75, 0.375, 0.8125, 0.625, 0.8125, 0.625, 0.875, 0.375, 0.875, 0.375, 0.75, 0.625, 0.75, 0.625, 0.8125, 0.375, 0.8125, 0.625, 0.625, 0.6875, 0.625, 0.6875, 0.75, 0.625, 0.75, 0.25, 0.625, 0.3125, 0.625, 0.3125, 0.75, 0.25, 0.75, 0.375, 0.375, 0.625, 0.375, 0.625, 0.4375, 0.375, 0.4375, 0.25, 0.5, 0.3125, 0.5, 0.3125, 0.625, 0.25, 0.625, 0.625, 0.5, 0.6875, 0.5, 0.6875, 0.625, 0.625, 0.625, 0.6875, 0.5, 0.75, 0.5, 0.75, 0.625, 0.6875, 0.625, 0.3125, 0.5, 0.375, 0.5, 0.375, 0.625, 0.3125, 0.625, 0.375, 0.5, 0.625, 0.5, 0.625, 0.625, 0.375, 0.625])
me_cube_003.materials.append(mat_material_002)
me_cube_003.use_remesh_fix_poles = True
me_cube_003.use_remesh_preserve_attributes = False
me_cube_003.use_mirror_vertex_groups = False
me_cube_003.update()
arm_armature = bpy.data.armatures.new('Armature')  # bones are not reproduced

# ---- objects
ob_empty = bpy.data.objects.new('Empty', None)
ob_empty_001 = bpy.data.objects.new('Empty.001', None)
ob_cube = bpy.data.objects.new('Cube', me_cube_002)
ob_cube_001 = bpy.data.objects.new('Cube.001', me_cube_003)
ob_armature = bpy.data.objects.new('Armature', arm_armature)

# ---- transforms, parenting, visibility, modifiers, constraints
ob_empty.location = (-0.1775, -0.002915, -0.07626)
ob_empty.rotation_euler = (1.571, 1.571, -0.0)
ob_empty.empty_display_type = 'IMAGE'
ob_empty.empty_display_size = 10.39
ob_empty.empty_image_offset = (-0.4938, -0.4811)
ob_empty.lineart.crease_threshold = 0.0
ob_empty_001.location = (-0.005224, -0.4976, 0.06041)
ob_empty_001.rotation_euler = (1.571, 1.571, 1.571)
ob_empty_001.empty_display_type = 'IMAGE'
ob_empty_001.empty_display_size = 9.204
ob_empty_001.empty_image_offset = (-0.552, -0.4199)
ob_empty_001.lineart.crease_threshold = 0.0
ob_cube.parent = ob_armature
ob_cube.matrix_parent_inverse = Matrix(((1.0, -0.0, -0.0, -6.196e-18), (-0.0, 0.9997, -0.02269, 0.02834), (0.0, 0.02269, 0.9997, -1.249), (-0.0, 0.0, -0.0, 1.0)))
ob_cube.location = (0.0, 0.0, 2.511)
ob_cube.lineart.crease_threshold = 0.0
ob_cube.use_mesh_mirror_x = True
_vg = ob_cube.vertex_groups.new(name='Torso')
for _i, _w in zip([0, 2, 4, 6, 7, 8, 9, 10, 11, 12, 13, 14, 15, 17, 18, 19, 20, 21, 22, 23, 26, 28, 31, 32, 34, 48, 50, 51, 52, 53, 62, 64, 65, 66, 67, 76, 77, 79, 81, 85, 87, 88, 91, 108, 109, 111, 118, 174, 175, 176, 177, 178, 179, 180, 181, 182, 188, 190, 192, 194], [0.1192, 0.2015, 0.8003, 0.3697, 0.0497, 0.08491, 0.3652, 0.6421, 0.1079, 0.2165, 0.1496, 0.6325, 0.8405, 0.1599, 0.3425, 0.01199, 0.5508, 0.09845, 0.7095, 0.2741, 0.07996, 0.06396, 0.04024, 0.2076, 0.1446, 0.1244, 1.093, 0.127, 0.17, 0.1694, 0.07492, 0.7303, 0.2547, 0.7832, 0.1077, 0.01633, 0.1304, 0.04031, 0.03351, 0.7289, 0.1408, 0.05146, 0.2486, 0.2106, 0.1505, 0.03591, 0.1137, 0.3009, 0.1668, 0.1352, 0.1135, 0.1163, 0.1618, 0.2653, 0.4713, 0.7494, 0.04875, 0.01556, 0.02641, 0.01562]): _vg.add([_i], _w, 'REPLACE')
_vg = ob_cube.vertex_groups.new(name='Chest')
for _i, _w in zip([0, 1, 2, 5, 7, 8, 9, 10, 11, 12, 13, 14, 15, 17, 18, 19, 20, 21, 22, 23, 24, 25, 26, 27, 28, 29, 30, 31, 32, 33, 34, 35, 48, 51, 52, 54, 55, 56, 107, 108, 109, 110, 111, 112, 118, 119, 121, 128, 130, 154, 155, 157, 170, 172, 176, 177, 179, 180, 185, 186, 187, 188, 189, 190, 191, 192, 193, 194], [0.002335, 0.8784, 0.01158, 0.0363, 0.294, 0.4743, 0.1914, 0.1603, 0.8098, 0.1201, 0.05474, 0.05875, 0.08965, 0.0001164, 0.008293, 0.2142, 0.1556, 0.7548, 0.0957, 0.05423, 0.3827, 0.9786, 0.4542, 0.1552, 0.744, 0.01064, 0.0009679, 0.08572, 0.5292, 0.7218, 0.5805, 0.6733, 0.0008357, 0.407, 0.09603, 0.642, 0.07443, 0.0001764, 0.9051, 0.3232, 0.07157, 0.9808, 0.09133, 0.0001817, 0.00234, 0.9728, 0.704, 0.9364, 0.9003, 0.0014, 0.1119, 0.08767, 0.0316, 0.0002371, 9.613e-05, 0.0007449, 0.006446, 0.00508, 0.9891, 0.1155, 0.1169, 0.2916, 0.1395, 0.2067, 0.1586, 0.234, 0.16, 0.2065]): _vg.add([_i], _w, 'REPLACE')
_vg = ob_cube.vertex_groups.new(name='Neck')
for _i, _w in zip([1, 5, 7, 19, 25, 26, 27, 28, 29, 32, 33, 34, 35, 107, 155, 157, 166, 168, 170, 172, 186, 187, 188, 189, 190, 191, 192, 193, 194], [0.04908, 0.1547, 0.2454, 0.2488, 0.02099, 0.1489, 0.5999, 0.1195, 0.07913, 0.05008, 0.1486, 0.02334, 0.07776, 0.003455, 0.1574, 0.1216, 0.0008628, 0.03845, 0.05636, 0.01012, 0.1627, 0.1641, 0.2452, 0.2269, 0.2613, 0.201, 0.236, 0.2425, 0.2468]): _vg.add([_i], _w, 'REPLACE')
_vg = ob_cube.vertex_groups.new(name='head')
for _i, _w in zip([1, 3, 5, 7, 16, 19, 24, 25, 26, 27, 28, 29, 32, 33, 34, 35, 49, 54, 107, 110, 119, 121, 128, 130, 151, 152, 153, 154, 155, 156, 157, 158, 159, 160, 161, 162, 163, 164, 165, 166, 167, 168, 169, 170, 171, 172, 173, 185, 186, 187, 188, 189, 190, 191, 192, 193, 194], [0.2836, 0.9262, 0.7737, 0.2838, 0.9258, 0.2949, 0.7138, 0.1697, 0.177, 0.2199, 0.1534, 0.836, 0.06277, 0.06422, 0.05202, 0.07218, 0.8062, 0.5645, 0.4446, 0.2327, 0.08121, 0.05859, 0.05867, 0.06326, 0.9671, 0.9578, 0.9125, 0.7747, 0.6161, 0.9691, 0.6588, 0.9667, 0.9924, 0.9898, 0.9748, 0.9812, 0.9813, 0.9978, 0.9859, 0.9261, 0.9885, 0.9187, 0.983, 0.8423, 0.9294, 0.849, 0.9568, 0.1757, 0.6057, 0.6025, 0.287, 0.4937, 0.3545, 0.5141, 0.3698, 0.4613, 0.3865]): _vg.add([_i], _w, 'REPLACE')
_vg = ob_cube.vertex_groups.new(name='Upper Arm.L')
for _i, _w in zip([1, 3, 5, 7, 8, 9, 10, 11, 12, 13, 14, 16, 19, 20, 21, 23, 24, 25, 26, 28, 29, 30, 31, 32, 33, 34, 35, 36, 37, 38, 39, 40, 41, 42, 43, 45, 49, 51, 52, 54, 55, 56, 57, 58, 59, 107, 108, 109, 110, 111, 112, 113, 114, 115, 119, 120, 121, 122, 124, 126, 128, 130, 152, 153, 154, 155, 157, 166, 170, 171, 172, 173, 185, 186, 187, 188, 189, 190, 191, 192, 193, 194], [0.0, 0.0, 0.003411, 0.0, 0.0, 0.0, 0.0, 0.001979, 0.0, 0.0, 0.0, 0.05168, 0.0, 0.0, 0.0, 0.0, 0.0, 0.0, 0.0, 0.0, 0.05474, 0.0, 0.02519, 0.0, 0.02968, 0.0, 0.0, 0.9756, 0.903, 0.8497, 0.7533, 0.05653, 0.1138, 0.04148, 0.07745, 0.008405, 0.0, 0.0, 0.0, 0.006071, 0.003944, 0.9683, 0.8904, 0.0497, 0.07805, 0.2441, 0.0, 0.0, 0.6945, 0.0, 0.9485, 0.8488, 0.06985, 0.08284, 0.07778, 0.9793, 0.9718, 0.8053, 0.1145, 0.007369, 0.9286, 0.9853, 0.009234, 0.0, 0.0, 0.0, 0.0, 0.02286, 0.05262, 0.02235, 0.0, 0.0008251, 0.4585, 0.0, 0.09448, 0.0, 0.0, 0.0, 0.0, 0.0, 0.0, 0.0]): _vg.add([_i], _w, 'REPLACE')
_vg = ob_cube.vertex_groups.new(name='Lower Arm.L')
for _i, _w in zip([31, 37, 38, 39, 40, 41, 42, 43, 44, 45, 46, 47, 55, 57, 58, 59, 60, 61, 111, 113, 114, 115, 116, 117, 122, 123, 124, 125, 126, 127, 129, 131, 132, 133, 134, 135, 136, 137, 138, 139, 140, 141, 142, 143, 144, 145, 146, 147, 148, 149, 150, 183, 184], [0.02377, 0.03869, 0.1459, 0.2292, 0.9362, 0.8662, 0.9332, 0.8822, 0.8745, 0.87, 0.3547, 0.7428, 0.06339, 0.1043, 0.9382, 0.903, 0.9029, 0.4797, 0.08685, 0.1416, 0.912, 0.8888, 0.8633, 0.728, 0.1412, 0.992, 0.8602, 0.8297, 0.794, 0.9748, 0.7613, 0.03291, 0.05688, 0.1113, 0.07613, 0.07477, 0.04731, 0.192, 0.1396, 0.07229, 0.1837, 0.1016, 0.1804, 0.151, 0.1504, 0.1109, 0.1188, 0.09508, 0.2314, 0.1683, 0.2283, 0.8119, 0.6247]): _vg.add([_i], _w, 'REPLACE')
_vg = ob_cube.vertex_groups.new(name='Hand.L')
for _i, _w in zip([43, 44, 45, 46, 47, 60, 61, 115, 116, 117, 125, 126, 129, 131, 132, 133, 134, 135, 136, 137, 138, 139, 140, 141, 142, 143, 144, 145, 146, 147, 148, 149, 150, 183, 184], [0.02843, 0.1217, 0.09986, 0.6427, 0.2424, 0.09225, 0.5118, 0.004958, 0.1166, 0.257, 0.1686, 0.1767, 0.2247, 0.9578, 0.9422, 0.8879, 0.923, 0.9239, 0.9506, 0.8043, 0.8582, 0.9271, 0.8134, 0.8967, 0.8188, 0.8478, 0.8484, 0.8883, 0.8803, 0.9044, 0.7671, 0.8302, 0.7696, 0.174, 0.3756]): _vg.add([_i], _w, 'REPLACE')
_vg = ob_cube.vertex_groups.new(name='Upper Arm.R')
for _i, _w in zip([7, 10, 14, 26, 32, 155, 186, 188, 191, 192], [0.0, 0.0, 0.0, 0.0, 0.0, 0.0, 0.0, 0.0, 0.0, 0.0]): _vg.add([_i], _w, 'REPLACE')
_vg = ob_cube.vertex_groups.new(name='Lower Arm.R')
_vg = ob_cube.vertex_groups.new(name='Hand.R')
_vg = ob_cube.vertex_groups.new(name='Upper Leg.L')
for _i, _w in zip([0, 2, 4, 6, 8, 9, 10, 12, 13, 14, 15, 17, 18, 20, 21, 22, 23, 32, 34, 48, 51, 52, 53, 62, 63, 64, 65, 66, 67, 69, 71, 72, 73, 74, 75, 76, 77, 78, 79, 80, 81, 82, 84, 85, 86, 87, 88, 90, 91, 108, 109, 111, 118, 174, 175, 176, 177, 178, 179, 180, 181, 182], [0.8332, 0.751, 0.1724, 0.5928, 0.09595, 0.1847, 0.1162, 0.5929, 0.7455, 0.275, 0.05928, 0.7942, 0.6178, 0.1826, 0.03997, 0.1735, 0.6313, 0.03509, 0.03765, 0.8337, 0.1269, 0.6661, 0.8105, 0.905, 0.9827, 0.2493, 0.7044, 0.2133, 0.8709, 0.0238, 0.0205, 0.9417, 0.9696, 0.937, 0.9494, 0.9604, 0.8629, 0.9643, 0.9391, 0.9739, 0.9465, 0.9862, 0.9428, 0.2663, 0.007772, 0.8501, 0.9446, 0.9672, 0.7452, 0.1572, 0.7177, 0.009784, 0.8402, 0.6609, 0.7942, 0.8189, 0.841, 0.8416, 0.7933, 0.6949, 0.506, 0.2291]): _vg.add([_i], _w, 'REPLACE')
_vg = ob_cube.vertex_groups.new(name='Lower Leg.L')
for _i, _w in zip([68, 69, 70, 71, 75, 83, 84, 86, 89, 92, 93, 94, 95, 96, 97, 98], [0.9448, 0.1112, 0.9221, 0.124, 0.02057, 0.8996, 0.01199, 0.8047, 0.948, 0.225, 0.07384, 0.4911, 0.4769, 0.05461, 0.2551, 0.4683]): _vg.add([_i], _w, 'REPLACE')
_vg = ob_cube.vertex_groups.new(name='Upper Leg.R')
_vg = ob_cube.vertex_groups.new(name='Lower Leg.R')
_vg = ob_cube.vertex_groups.new(name='Foot.L')
for _i, _w in zip([68, 69, 70, 71, 72, 74, 83, 86, 89, 92, 93, 94, 95, 96, 97, 98, 99, 100, 101, 102, 103, 104, 105, 106], [0.01008, 0.7618, 0.05653, 0.7398, 0.03012, 0.02532, 0.07849, 0.1486, 0.00758, 0.7271, 0.76, 0.4983, 0.5057, 0.7981, 0.6932, 0.5148, 0.01512, 0.01548, 0.006224, 0.007026, 0.1572, 0.132, 0.1389, 0.1358]): _vg.add([_i], _w, 'REPLACE')
_vg = ob_cube.vertex_groups.new(name='Toes.L')
for _i, _w in zip([69, 71, 92, 93, 96, 97, 99, 100, 101, 102, 103, 104, 105, 106], [0.08998, 0.1008, 0.04033, 0.163, 0.1442, 0.04303, 0.9621, 0.9616, 0.9682, 0.968, 0.811, 0.8431, 0.8455, 0.8517]): _vg.add([_i], _w, 'REPLACE')
_vg = ob_cube.vertex_groups.new(name='Foot.R')
_vg = ob_cube.vertex_groups.new(name='Toes.R')
_m = ob_cube.modifiers.new('Mirror', 'MIRROR')
_m.use_clip = True
_m = ob_cube.modifiers.new('Armature', 'ARMATURE')
_m.object = ob_armature
ob_cube_001.parent = ob_armature
ob_cube_001.matrix_parent_inverse = Matrix(((1.0, -4.119e-05, -0.002621, 0.007962), (0.002619, -0.0269, 0.9996, -5.208), (-0.0001116, -0.9996, -0.0269, 0.1196), (-0.0, 0.0, -0.0, 1.0)))
ob_cube_001.location = (0.0, 0.0, 2.511)
ob_cube_001.lineart.crease_threshold = 0.0
_m = ob_cube_001.modifiers.new('Mirror', 'MIRROR')
ob_armature.location = (6.196e-18, 0.0, 1.249)
ob_armature.rotation_euler = (-0.02269, 0.0, 0.0)
ob_armature.display_type = 'SOLID'
ob_armature.show_in_front = True
ob_armature.lineart.crease_threshold = 0.0

# ---- collection membership
scene.collection.objects.link(ob_empty)
scene.collection.objects.link(ob_empty_001)
scene.collection.objects.link(ob_cube)
scene.collection.objects.link(ob_cube_001)
scene.collection.objects.link(ob_armature)

# ---- scene / render settings (as saved in the file)
scene.frame_start = 1; scene.frame_end = 24; scene.frame_set(22)
scene.render.engine = 'CYCLES'
scene.cycles.use_denoising = False
scene.cycles.samples = 128
scene.cycles.sampling_pattern = 'TABULATED_SOBOL'
scene.cycles.use_adaptive_sampling = False
scene.cycles.use_light_tree = False
scene.cycles.bake_type = 'AO'
scene.eevee.use_gtao = True
scene.view_settings.view_transform = 'Filmic'
bpy.context.view_layer.update()

# ---- added for rendering (the .blend has no active camera): camera
cam_auto = bpy.data.cameras.new('AutoCamera')
cam_auto.lens = 50.0
cam_auto.sensor_width = 36.0
cam_auto.clip_end = 1000.0
ob_auto_camera = bpy.data.objects.new('AutoCamera', cam_auto)
scene.collection.objects.link(ob_auto_camera)
ob_auto_camera.location = (7.13763, -8.65949, 8.84792)
ob_auto_camera.rotation_euler = (1.09748, -7.21219e-08, 0.694738)
scene.camera = ob_auto_camera
bpy.context.view_layer.update()
